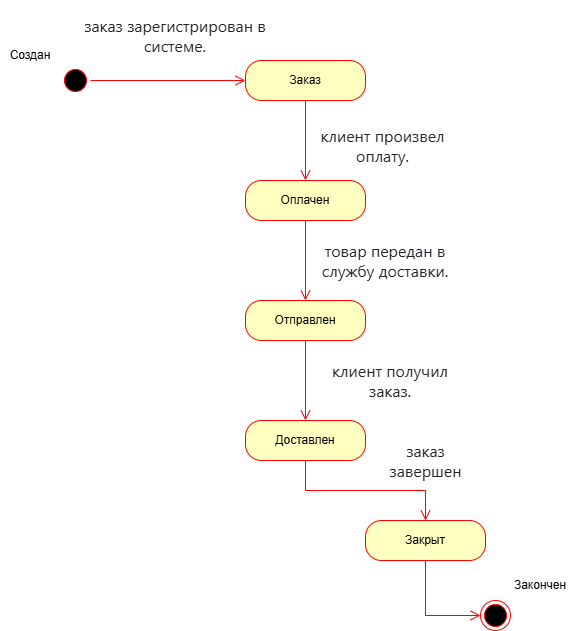

The diagram above was exported from draw.io. Its source (the exported page's mxGraphModel, read from the mxfile embedded in the PNG):
<mxGraphModel dx="1434" dy="780" grid="1" gridSize="10" guides="1" tooltips="1" connect="1" arrows="1" fold="1" page="1" pageScale="1" pageWidth="827" pageHeight="1169" math="0" shadow="0">
  <root>
    <mxCell id="0" />
    <mxCell id="1" parent="0" />
    <mxCell id="4eBNM7iaJ-U1HfiIDBC7-6" value="&lt;span style=&quot;color: rgb(33, 37, 41); font-family: system-ui, -apple-system, &amp;quot;Segoe UI&amp;quot;, Roboto, &amp;quot;Helvetica Neue&amp;quot;, &amp;quot;Noto Sans&amp;quot;, &amp;quot;Liberation Sans&amp;quot;, Arial, sans-serif, &amp;quot;Apple Color Emoji&amp;quot;, &amp;quot;Segoe UI Emoji&amp;quot;, &amp;quot;Segoe UI Symbol&amp;quot;, &amp;quot;Noto Color Emoji&amp;quot;; font-size: 16px; text-align: start; background-color: rgb(255, 255, 255);&quot;&gt;заказ зарегистрирован в системе.&lt;/span&gt;" style="text;html=1;align=center;verticalAlign=middle;whiteSpace=wrap;rounded=0;" vertex="1" parent="1">
      <mxGeometry x="140" y="270" width="210" height="70" as="geometry" />
    </mxCell>
    <mxCell id="4eBNM7iaJ-U1HfiIDBC7-10" value="&lt;span style=&quot;color: rgb(33, 37, 41); font-family: system-ui, -apple-system, &amp;quot;Segoe UI&amp;quot;, Roboto, &amp;quot;Helvetica Neue&amp;quot;, &amp;quot;Noto Sans&amp;quot;, &amp;quot;Liberation Sans&amp;quot;, Arial, sans-serif, &amp;quot;Apple Color Emoji&amp;quot;, &amp;quot;Segoe UI Emoji&amp;quot;, &amp;quot;Segoe UI Symbol&amp;quot;, &amp;quot;Noto Color Emoji&amp;quot;; font-size: 16px; text-align: start; background-color: rgb(255, 255, 255);&quot;&gt;клиент произвел оплату.&lt;/span&gt;" style="text;html=1;align=center;verticalAlign=middle;whiteSpace=wrap;rounded=0;" vertex="1" parent="1">
      <mxGeometry x="370" y="390" width="165" height="50" as="geometry" />
    </mxCell>
    <mxCell id="4eBNM7iaJ-U1HfiIDBC7-11" value="Заказ" style="rounded=1;whiteSpace=wrap;html=1;arcSize=40;fontColor=#000000;fillColor=#ffffc0;strokeColor=#ff0000;" vertex="1" parent="1">
      <mxGeometry x="315" y="330" width="120" height="40" as="geometry" />
    </mxCell>
    <mxCell id="4eBNM7iaJ-U1HfiIDBC7-12" value="" style="edgeStyle=orthogonalEdgeStyle;html=1;verticalAlign=bottom;endArrow=open;endSize=8;strokeColor=#ff0000;rounded=0;entryX=0.5;entryY=0;entryDx=0;entryDy=0;" edge="1" source="4eBNM7iaJ-U1HfiIDBC7-11" parent="1" target="4eBNM7iaJ-U1HfiIDBC7-16">
      <mxGeometry relative="1" as="geometry">
        <mxPoint x="375" y="430" as="targetPoint" />
      </mxGeometry>
    </mxCell>
    <mxCell id="4eBNM7iaJ-U1HfiIDBC7-14" value="" style="ellipse;html=1;shape=startState;fillColor=#000000;strokeColor=#ff0000;" vertex="1" parent="1">
      <mxGeometry x="130" y="335" width="30" height="30" as="geometry" />
    </mxCell>
    <mxCell id="4eBNM7iaJ-U1HfiIDBC7-15" value="" style="edgeStyle=orthogonalEdgeStyle;html=1;verticalAlign=bottom;endArrow=open;endSize=8;strokeColor=#ff0000;rounded=0;entryX=0;entryY=0.5;entryDx=0;entryDy=0;" edge="1" source="4eBNM7iaJ-U1HfiIDBC7-14" parent="1" target="4eBNM7iaJ-U1HfiIDBC7-11">
      <mxGeometry relative="1" as="geometry">
        <mxPoint x="65" y="370" as="targetPoint" />
      </mxGeometry>
    </mxCell>
    <mxCell id="4eBNM7iaJ-U1HfiIDBC7-16" value="&lt;div style=&quot;text-align: start;&quot;&gt;Оплачен&lt;/div&gt;" style="rounded=1;whiteSpace=wrap;html=1;arcSize=40;fontColor=#000000;fillColor=#ffffc0;strokeColor=#ff0000;" vertex="1" parent="1">
      <mxGeometry x="315" y="450" width="120" height="40" as="geometry" />
    </mxCell>
    <mxCell id="4eBNM7iaJ-U1HfiIDBC7-17" value="" style="edgeStyle=orthogonalEdgeStyle;html=1;verticalAlign=bottom;endArrow=open;endSize=8;strokeColor=#ff0000;rounded=0;entryX=0.5;entryY=0;entryDx=0;entryDy=0;" edge="1" source="4eBNM7iaJ-U1HfiIDBC7-16" parent="1" target="4eBNM7iaJ-U1HfiIDBC7-18">
      <mxGeometry relative="1" as="geometry">
        <mxPoint x="375" y="550" as="targetPoint" />
      </mxGeometry>
    </mxCell>
    <mxCell id="4eBNM7iaJ-U1HfiIDBC7-18" value="Отправлен" style="rounded=1;whiteSpace=wrap;html=1;arcSize=40;fontColor=#000000;fillColor=#ffffc0;strokeColor=#ff0000;" vertex="1" parent="1">
      <mxGeometry x="315" y="570" width="120" height="40" as="geometry" />
    </mxCell>
    <mxCell id="4eBNM7iaJ-U1HfiIDBC7-19" value="" style="edgeStyle=orthogonalEdgeStyle;html=1;verticalAlign=bottom;endArrow=open;endSize=8;strokeColor=#ff0000;rounded=0;entryX=0.5;entryY=0;entryDx=0;entryDy=0;" edge="1" source="4eBNM7iaJ-U1HfiIDBC7-18" parent="1" target="4eBNM7iaJ-U1HfiIDBC7-21">
      <mxGeometry relative="1" as="geometry">
        <mxPoint x="375" y="670" as="targetPoint" />
      </mxGeometry>
    </mxCell>
    <mxCell id="4eBNM7iaJ-U1HfiIDBC7-20" value="&lt;span style=&quot;color: rgb(33, 37, 41); font-family: system-ui, -apple-system, &amp;quot;Segoe UI&amp;quot;, Roboto, &amp;quot;Helvetica Neue&amp;quot;, &amp;quot;Noto Sans&amp;quot;, &amp;quot;Liberation Sans&amp;quot;, Arial, sans-serif, &amp;quot;Apple Color Emoji&amp;quot;, &amp;quot;Segoe UI Emoji&amp;quot;, &amp;quot;Segoe UI Symbol&amp;quot;, &amp;quot;Noto Color Emoji&amp;quot;; font-size: 16px; text-align: start; background-color: rgb(255, 255, 255);&quot;&gt;товар передан в службу доставки.&lt;/span&gt;" style="text;html=1;align=center;verticalAlign=middle;whiteSpace=wrap;rounded=0;" vertex="1" parent="1">
      <mxGeometry x="375" y="510" width="160" height="40" as="geometry" />
    </mxCell>
    <mxCell id="4eBNM7iaJ-U1HfiIDBC7-21" value="Доставлен" style="rounded=1;whiteSpace=wrap;html=1;arcSize=40;fontColor=#000000;fillColor=#ffffc0;strokeColor=#ff0000;" vertex="1" parent="1">
      <mxGeometry x="315" y="690" width="120" height="40" as="geometry" />
    </mxCell>
    <mxCell id="4eBNM7iaJ-U1HfiIDBC7-22" value="" style="edgeStyle=orthogonalEdgeStyle;html=1;verticalAlign=bottom;endArrow=open;endSize=8;strokeColor=#ff0000;rounded=0;entryX=0.5;entryY=0;entryDx=0;entryDy=0;" edge="1" source="4eBNM7iaJ-U1HfiIDBC7-21" parent="1" target="4eBNM7iaJ-U1HfiIDBC7-24">
      <mxGeometry relative="1" as="geometry">
        <mxPoint x="375" y="780" as="targetPoint" />
      </mxGeometry>
    </mxCell>
    <mxCell id="4eBNM7iaJ-U1HfiIDBC7-23" value="&lt;span style=&quot;color: rgb(33, 37, 41); font-family: system-ui, -apple-system, &amp;quot;Segoe UI&amp;quot;, Roboto, &amp;quot;Helvetica Neue&amp;quot;, &amp;quot;Noto Sans&amp;quot;, &amp;quot;Liberation Sans&amp;quot;, Arial, sans-serif, &amp;quot;Apple Color Emoji&amp;quot;, &amp;quot;Segoe UI Emoji&amp;quot;, &amp;quot;Segoe UI Symbol&amp;quot;, &amp;quot;Noto Color Emoji&amp;quot;; font-size: 16px; text-align: start; background-color: rgb(255, 255, 255);&quot;&gt;клиент получил заказ.&lt;/span&gt;" style="text;html=1;align=center;verticalAlign=middle;whiteSpace=wrap;rounded=0;" vertex="1" parent="1">
      <mxGeometry x="400" y="630" width="120" height="40" as="geometry" />
    </mxCell>
    <mxCell id="4eBNM7iaJ-U1HfiIDBC7-24" value="Закрыт" style="rounded=1;whiteSpace=wrap;html=1;arcSize=40;fontColor=#000000;fillColor=#ffffc0;strokeColor=#ff0000;" vertex="1" parent="1">
      <mxGeometry x="435" y="790" width="120" height="40" as="geometry" />
    </mxCell>
    <mxCell id="4eBNM7iaJ-U1HfiIDBC7-25" value="" style="edgeStyle=orthogonalEdgeStyle;html=1;verticalAlign=bottom;endArrow=open;endSize=8;strokeColor=#ff0000;rounded=0;entryX=0;entryY=0.5;entryDx=0;entryDy=0;" edge="1" source="4eBNM7iaJ-U1HfiIDBC7-24" parent="1" target="4eBNM7iaJ-U1HfiIDBC7-27">
      <mxGeometry relative="1" as="geometry">
        <mxPoint x="375" y="900" as="targetPoint" />
      </mxGeometry>
    </mxCell>
    <mxCell id="4eBNM7iaJ-U1HfiIDBC7-26" value="&lt;span style=&quot;color: rgb(33, 37, 41); font-family: system-ui, -apple-system, &amp;quot;Segoe UI&amp;quot;, Roboto, &amp;quot;Helvetica Neue&amp;quot;, &amp;quot;Noto Sans&amp;quot;, &amp;quot;Liberation Sans&amp;quot;, Arial, sans-serif, &amp;quot;Apple Color Emoji&amp;quot;, &amp;quot;Segoe UI Emoji&amp;quot;, &amp;quot;Segoe UI Symbol&amp;quot;, &amp;quot;Noto Color Emoji&amp;quot;; font-size: 16px; text-align: start; background-color: rgb(255, 255, 255);&quot;&gt;заказ завершен&lt;/span&gt;" style="text;html=1;align=center;verticalAlign=middle;whiteSpace=wrap;rounded=0;" vertex="1" parent="1">
      <mxGeometry x="447.5" y="710" width="95" height="40" as="geometry" />
    </mxCell>
    <mxCell id="4eBNM7iaJ-U1HfiIDBC7-27" value="" style="ellipse;html=1;shape=endState;fillColor=#000000;strokeColor=#ff0000;" vertex="1" parent="1">
      <mxGeometry x="550" y="870" width="30" height="30" as="geometry" />
    </mxCell>
    <mxCell id="4eBNM7iaJ-U1HfiIDBC7-30" value="Создан" style="text;html=1;align=center;verticalAlign=middle;whiteSpace=wrap;rounded=0;" vertex="1" parent="1">
      <mxGeometry x="70" y="310" width="60" height="30" as="geometry" />
    </mxCell>
    <mxCell id="4eBNM7iaJ-U1HfiIDBC7-31" value="Закончен" style="text;html=1;align=center;verticalAlign=middle;whiteSpace=wrap;rounded=0;" vertex="1" parent="1">
      <mxGeometry x="580" y="840" width="60" height="30" as="geometry" />
    </mxCell>
  </root>
</mxGraphModel>